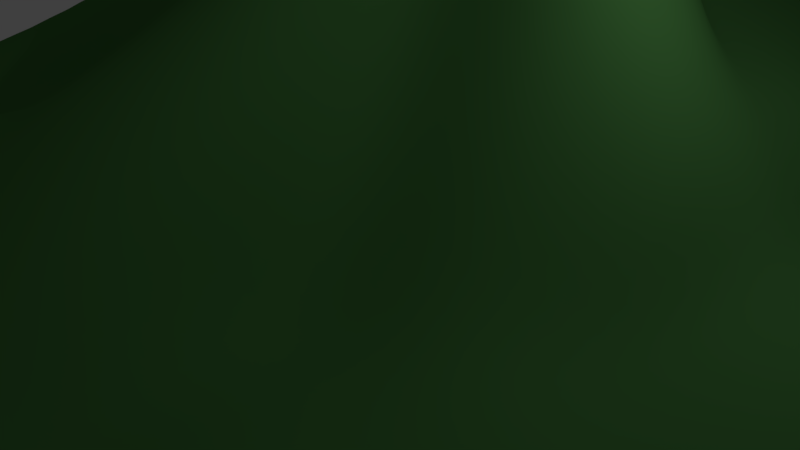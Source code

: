 # Source: bukit1.blend  (saved by Blender 2.78.0; exported with 4.5.12 LTS)
import bpy
from mathutils import Matrix  # noqa: F401  (used for matrix-valued properties, if any)

bpy.ops.wm.read_factory_settings(use_empty=True)
scene = bpy.context.scene
scene.name = 'Scene'

# ---- collections
col_collection_1 = bpy.data.collections.new('Collection 1'); scene.collection.children.link(col_collection_1)

# ---- materials (node trees are filled in below, after node groups)
mat_material_024 = bpy.data.materials.new('Material.024')
mat_material_024.alpha_threshold = 0.0
mat_material_024.use_transparent_shadow = False
mat_material_024.diffuse_color = (0.06972, 0.2203, 0.05687, 1.0)
mat_material_024.roughness = 0.5

# ---- material node trees

# ---- world
world_world = bpy.data.worlds.new('World'); scene.world = world_world
world_world.color = (0.05088, 0.05088, 0.05088)
world_world.use_sun_shadow = False
world_world.sun_shadow_jitter_overblur = 0.0
world_world.cycles.sampling_method = 'MANUAL'

# ---- cameras
cam_camera = bpy.data.cameras.new('Camera')
cam_camera.clip_end = 100.0
cam_camera.lens = 35.0
cam_camera.sensor_width = 32.0
cam_camera.sensor_height = 18.0
cam_camera.ortho_scale = 7.314
cam_camera.dof.focus_distance = 0.0
cam_camera.dof.aperture_fstop = 128.0

# ---- lights
light_lamp = bpy.data.lights.new('Lamp', 'POINT')
light_lamp.transmission_factor = 0.0
light_lamp.cutoff_distance = 30.0
light_lamp.energy = 100.0
light_lamp.shadow_buffer_clip_start = 1.001
light_lamp.shadow_soft_size = 0.1
light_lamp.shadow_maximum_resolution = 0.006
light_lamp.use_absolute_resolution = True

# ---- meshes
me_plane_003 = bpy.data.meshes.new('Plane.003')
me_plane_003.from_pydata([(-1.0, -1.001, -0.0001533), (1.0, -1.0, 0.0002747), (-1.0, 1.0, -0.001343), (1.0, 1.0, 0.0), (-1.0, 0.9048, -0.001526), (-1.0, 0.8095, -0.001657), (-1.0, 0.7143, -0.001607), (-1.0, 0.6192, -0.001269), (-1.001, 0.5247, -0.0002086), (-1.002, 0.4309, 0.0002452), (-1.003, 0.3361, 0.0001811), (-1.016, 0.2405, -0.0001389), (-1.058, 0.1443, -0.0009013), (-1.078, 0.04825, -0.0006071), (-1.076, -0.0487, -0.001707), (-1.077, -0.1467, -0.001405), (-1.057, -0.2445, -0.002012), (-1.026, -0.3422, -0.001375), (-1.013, -0.4352, -0.0008289), (-1.006, -0.5277, -0.0001168), (-1.003, -0.6217, -0.001427), (-1.002, -0.7167, -0.000841), (-1.001, -0.8116, -0.0005277), (-1.001, -0.9064, -0.0002522), (-0.9055, -1.002, -0.0002654), (-0.8106, -1.003, 0.001251), (-0.7158, -1.004, 0.00409), (-0.6208, -1.005, 0.007813), (-0.5253, -1.005, 0.007876), (-0.4295, -1.005, 0.005255), (-0.3338, -1.005, 0.00208), (-0.2388, -1.003, 0.0005417), (-0.1538, -1.001, 0.0001657), (-0.06498, -1.0, -0.0001414), (0.03056, -1.001, 8.104e-05), (0.1261, -1.001, -0.0001813), (0.2218, -1.001, 8.067e-05), (0.3177, -1.001, -0.0001193), (0.4133, -1.001, -4.712e-05), (0.5088, -1.001, -9.53e-05), (0.6107, -1.001, -0.0002629), (0.7155, -1.002, 6.207e-05), (0.8103, -1.001, 0.0002579), (0.905, -1.0, 4.697e-05), (1.0, -0.9048, 0.0004852), (1.0, -0.8096, 0.000593), (1.0, -0.7143, 0.0005041), (1.0, -0.6191, 0.0003058), (1.0, -0.5238, 9.967e-05), (1.0, -0.4286, 4.983e-05), (1.0, -0.3333, 0.0002404), (1.0, -0.2381, 0.0004872), (1.0, -0.1428, 0.0005939), (1.0, -0.04759, 0.0004426), (1.0, 0.04763, 0.0001806), (1.0, 0.1429, 2.236e-05), (1.0, 0.2381, 0.0), (1.0, 0.3333, 0.0), (1.0, 0.4286, 0.0), (1.0, 0.5238, 0.0), (1.0, 0.619, 0.0), (1.0, 0.7143, 0.0), (1.0, 0.8095, 0.0), (1.0, 0.9048, 0.0), (0.9048, 1.0, 0.0), (0.8095, 1.0, 0.0), (0.7143, 1.0, 0.0), (0.619, 1.0, 0.0), (0.5238, 1.0, 0.0), (0.4286, 1.0, 0.0), (0.3333, 1.0, 0.0), (0.2381, 1.0, 0.0), (0.1429, 1.0, -7.738e-06), (0.04762, 1.0, -2.181e-05), (-0.04761, 1.0, -6.81e-05), (-0.1428, 1.0, -0.0001973), (-0.2381, 1.0, -0.0004007), (-0.3333, 1.0, -0.0005952), (-0.4286, 1.0, -0.0007498), (-0.5238, 1.0, -0.0009072), (-0.619, 1.0, -0.001056), (-0.7143, 1.0, -0.001176), (-0.8095, 1.0, -0.001267), (-0.9048, 1.0, -0.001323), (-0.9059, -0.9074, 0.009062), (-0.9067, -0.8132, 0.01284), (-0.9085, -0.7192, 0.01645), (-0.911, -0.6248, 0.01688), (-0.9217, -0.5319, 0.02469), (-0.9617, -0.4386, 0.06318), (-0.9938, -0.3416, 0.09745), (-1.024, -0.2429, 0.1311), (-1.053, -0.1453, 0.1629), (-1.049, -0.04949, 0.1559), (-1.052, 0.04751, 0.1622), (-1.025, 0.1452, 0.1331), (-0.9781, 0.2441, 0.08648), (-0.9419, 0.346, 0.06088), (-0.9288, 0.4385, 0.042), (-0.9253, 0.5301, 0.03216), (-0.9161, 0.6213, 0.01472), (-0.9054, 0.7146, -0.0001637), (-0.9048, 0.8096, -0.001433), (-0.9048, 0.9048, -0.001493), (-0.8115, -0.9093, 0.01757), (-0.8128, -0.816, 0.02592), (-0.8158, -0.7223, 0.0317), (-0.8293, -0.6258, 0.04347), (-0.8651, -0.5306, 0.07599), (-0.9261, -0.4348, 0.1356), (-0.9744, -0.3345, 0.1919), (-0.9913, -0.2368, 0.2135), (-1.013, -0.1409, 0.2385), (-0.9997, -0.04784, 0.219), (-1.011, 0.04982, 0.2319), (-0.9842, 0.148, 0.2019), (-0.9547, 0.2463, 0.174), (-0.897, 0.3492, 0.1222), (-0.8671, 0.4454, 0.09086), (-0.8628, 0.5353, 0.0771), (-0.8475, 0.6268, 0.05501), (-0.821, 0.7174, 0.01858), (-0.8096, 0.8097, -0.0009842), (-0.8095, 0.9048, -0.00137), (-0.7181, -0.9119, 0.03167), (-0.7299, -0.8163, 0.05539), (-0.7401, -0.7197, 0.0674), (-0.7638, -0.6226, 0.09797), (-0.8101, -0.5228, 0.1497), (-0.875, -0.4248, 0.2202), (-0.9265, -0.3343, 0.2666), (-0.9467, -0.2347, 0.2896), (-0.9343, -0.1403, 0.2775), (-0.912, -0.04947, 0.2435), (-0.9318, 0.05047, 0.2599), (-0.9343, 0.149, 0.2571), (-0.8962, 0.2474, 0.2181), (-0.8269, 0.3504, 0.1535), (-0.7885, 0.4484, 0.1169), (-0.7849, 0.5388, 0.1044), (-0.766, 0.6297, 0.07593), (-0.7325, 0.7189, 0.02934), (-0.7145, 0.8104, 0.001995), (-0.7143, 0.9048, -0.001174), (-0.634, -0.9121, 0.05648), (-0.6659, -0.8128, 0.1056), (-0.7095, -0.7191, 0.1651), (-0.7299, -0.6263, 0.2004), (-0.7319, -0.5232, 0.2336), (-0.7882, -0.4199, 0.2978), (-0.8695, -0.3431, 0.3563), (-0.8945, -0.2536, 0.3687), (-0.8777, -0.1588, 0.3415), (-0.8475, -0.06424, 0.2983), (-0.8414, 0.0494, 0.2721), (-0.8417, 0.1511, 0.2644), (-0.8021, 0.2506, 0.2258), (-0.7312, 0.3532, 0.161), (-0.6922, 0.4513, 0.1263), (-0.6896, 0.5411, 0.1116), (-0.6709, 0.6317, 0.08293), (-0.6373, 0.7196, 0.03225), (-0.6195, 0.8112, 0.00508), (-0.6191, 0.9048, -0.0009178), (-0.5452, -0.9122, 0.06937), (-0.606, -0.8138, 0.1581), (-0.6819, -0.7198, 0.2568), (-0.7136, -0.6252, 0.3236), (-0.7146, -0.5283, 0.3558), (-0.7322, -0.4409, 0.3813), (-0.8265, -0.3695, 0.448), (-0.8654, -0.2876, 0.4694), (-0.8599, -0.1906, 0.4453), (-0.8083, -0.09098, 0.3696), (-0.7695, 0.03894, 0.3059), (-0.7452, 0.1514, 0.2747), (-0.7048, 0.2521, 0.2344), (-0.6353, 0.3596, 0.1761), (-0.5959, 0.4555, 0.1368), (-0.5936, 0.5433, 0.1192), (-0.5755, 0.633, 0.08752), (-0.542, 0.722, 0.04027), (-0.5242, 0.8112, 0.005406), (-0.5238, 0.9049, -0.0006799), (-0.4487, -0.9111, 0.06168), (-0.52, -0.8166, 0.1723), (-0.6185, -0.7264, 0.309), (-0.665, -0.6365, 0.3956), (-0.6796, -0.5514, 0.4447), (-0.7164, -0.4683, 0.4903), (-0.7753, -0.3929, 0.5304), (-0.8107, -0.3094, 0.5482), (-0.8103, -0.2106, 0.5262), (-0.7693, -0.09922, 0.4561), (-0.7282, 0.0132, 0.3839), (-0.6536, 0.1282, 0.2857), (-0.5924, 0.2379, 0.2386), (-0.5323, 0.3624, 0.198), (-0.4932, 0.4561, 0.1334), (-0.493, 0.5381, 0.1137), (-0.4783, 0.63, 0.08899), (-0.446, 0.7226, 0.04286), (-0.4285, 0.8114, 0.006187), (-0.4286, 0.9049, -0.0004792), (-0.3521, -0.9094, 0.04961), (-0.4224, -0.8146, 0.1609), (-0.525, -0.7327, 0.3204), (-0.5743, -0.6492, 0.4238), (-0.5895, -0.5683, 0.4873), (-0.6298, -0.4803, 0.5423), (-0.6908, -0.4041, 0.591), (-0.7256, -0.3184, 0.6131), (-0.7266, -0.2162, 0.5949), (-0.7184, -0.1148, 0.5483), (-0.6664, 0.005626, 0.4579), (-0.5604, 0.1161, 0.3024), (-0.4827, 0.2209, 0.2385), (-0.4318, 0.3596, 0.2066), (-0.3956, 0.452, 0.1174), (-0.397, 0.5208, 0.08523), (-0.383, 0.6208, 0.07786), (-0.3504, 0.722, 0.04188), (-0.333, 0.8112, 0.00657), (-0.3333, 0.9049, -0.0001554), (-0.2493, -0.9081, 0.02946), (-0.3065, -0.8157, 0.1193), (-0.4, -0.7317, 0.2679), (-0.4758, -0.6503, 0.4178), (-0.4836, -0.5641, 0.4728), (-0.523, -0.462, 0.5264), (-0.586, -0.3943, 0.5914), (-0.6251, -0.3194, 0.6461), (-0.6289, -0.218, 0.6474), (-0.6204, -0.1127, 0.6042), (-0.5655, 0.01413, 0.5103), (-0.4745, 0.1478, 0.3727), (-0.4025, 0.2402, 0.2692), (-0.3394, 0.3746, 0.2149), (-0.3069, 0.4494, 0.1093), (-0.3101, 0.515, 0.07642), (-0.2905, 0.6189, 0.07576), (-0.2551, 0.7206, 0.03818), (-0.2378, 0.8104, 0.003871), (-0.238, 0.9049, 0.0002839), (-0.1799, -0.902, 0.05951), (-0.2102, -0.8085, 0.1069), (-0.2599, -0.724, 0.188), (-0.3242, -0.6374, 0.3084), (-0.371, -0.5471, 0.4073), (-0.4127, -0.4663, 0.5004), (-0.4872, -0.3833, 0.5711), (-0.518, -0.3124, 0.6319), (-0.5142, -0.2109, 0.6508), (-0.505, -0.1048, 0.6223), (-0.4545, 0.02566, 0.55), (-0.3811, 0.1832, 0.4629), (-0.3146, 0.2867, 0.3279), (-0.244, 0.382, 0.2154), (-0.2163, 0.4489, 0.1127), (-0.22, 0.5232, 0.08887), (-0.1953, 0.6248, 0.07927), (-0.1599, 0.7193, 0.03444), (-0.1426, 0.8102, 0.003512), (-0.1428, 0.9049, 0.0006545), (-0.09795, -0.9001, 0.07978), (-0.1162, -0.8045, 0.1126), (-0.1515, -0.7156, 0.1665), (-0.2233, -0.6293, 0.2697), (-0.2636, -0.5369, 0.354), (-0.2967, -0.4597, 0.4498), (-0.3704, -0.3899, 0.5689), (-0.404, -0.3051, 0.6273), (-0.3938, -0.1981, 0.6435), (-0.3868, -0.09298, 0.629), (-0.3455, 0.0339, 0.5686), (-0.2315, 0.1925, 0.4392), (-0.1852, 0.2954, 0.3006), (-0.1359, 0.3688, 0.1694), (-0.1097, 0.4246, 0.05544), (-0.1009, 0.5298, 0.08025), (-0.08392, 0.6274, 0.06397), (-0.05791, 0.7177, 0.02424), (-0.04734, 0.8101, 0.003358), (-0.04755, 0.9049, 0.0007103), (-0.002312, -0.9007, 0.08317), (-0.01913, -0.8045, 0.1135), (-0.05566, -0.7149, 0.1668), (-0.127, -0.625, 0.2537), (-0.1646, -0.5312, 0.3193), (-0.1801, -0.4396, 0.3792), (-0.2237, -0.3672, 0.4949), (-0.2457, -0.2731, 0.5736), (-0.2422, -0.1651, 0.5973), (-0.2033, -0.07088, 0.3401), (-0.1772, 0.006652, 0.2634), (-0.0948, 0.1256, 0.1972), (-0.02447, 0.2355, 0.1013), (-0.01981, 0.3333, 0.04307), (-0.008566, 0.4176, 0.0349), (0.03152, 0.5291, 0.0397), (0.03766, 0.6225, 0.0261), (0.04753, 0.7153, 0.006995), (0.04781, 0.8099, 0.002381), (0.04766, 0.9048, 0.0004533), (0.09328, -0.9008, 0.08593), (0.07658, -0.8042, 0.117), (0.05495, -0.7133, 0.1564), (0.0007436, -0.6248, 0.232), (-0.02614, -0.5289, 0.2763), (-0.03721, -0.4085, 0.2473), (-0.04876, -0.3149, 0.2575), (-0.02722, -0.2242, 0.3558), (-0.03448, -0.1203, 0.369), (0.01602, -0.03506, 0.2584), (0.1037, 0.03677, 0.06822), (0.08999, 0.1035, 0.0005201), (0.1024, 0.2089, 0.007842), (0.117, 0.3294, 0.03), (0.1333, 0.4321, 0.02999), (0.1435, 0.5256, 0.01254), (0.1436, 0.6201, 0.007201), (0.1431, 0.7148, 0.003273), (0.1429, 0.8097, 0.001013), (0.1429, 0.9048, 0.0001769), (0.1891, -0.9008, 0.09003), (0.1725, -0.8039, 0.1219), (0.1759, -0.7122, 0.1522), (0.1579, -0.6163, 0.1888), (0.1328, -0.5051, 0.1711), (0.114, -0.4091, 0.1345), (0.117, -0.3232, 0.1704), (0.1612, -0.2188, 0.2616), (0.1636, -0.1182, 0.2553), (0.1956, -0.02544, 0.181), (0.2104, 0.04288, 0.05658), (0.2216, 0.1247, 0.01393), (0.232, 0.2303, 0.01335), (0.2401, 0.3351, 0.01563), (0.2395, 0.43, 0.01026), (0.2388, 0.5246, 0.005863), (0.2384, 0.6194, 0.002735), (0.2382, 0.7144, 0.001011), (0.2381, 0.8096, 0.000255), (0.2381, 0.9048, 2.527e-05), (0.285, -0.9009, 0.09569), (0.2686, -0.8038, 0.1278), (0.2734, -0.7087, 0.1545), (0.2735, -0.6061, 0.1466), (0.2662, -0.5125, 0.1234), (0.2623, -0.4234, 0.1419), (0.2792, -0.3227, 0.187), (0.3081, -0.2191, 0.1791), (0.3094, -0.121, 0.1776), (0.3139, -0.02911, 0.1363), (0.3229, 0.05041, 0.05625), (0.3305, 0.1295, 0.003898), (0.3354, 0.2394, 0.01793), (0.3347, 0.3345, 0.009689), (0.334, 0.4292, 0.004578), (0.3336, 0.5241, 0.001878), (0.3334, 0.6191, 0.0006335), (0.3333, 0.7143, 0.0001361), (0.3333, 0.8095, 9.744e-06), (0.3333, 0.9048, 0.0), (0.3807, -0.9006, 0.09876), (0.3644, -0.8032, 0.1317), (0.3676, -0.7076, 0.1545), (0.3637, -0.608, 0.1473), (0.3602, -0.5169, 0.1414), (0.3666, -0.424, 0.1579), (0.3751, -0.3196, 0.1732), (0.394, -0.2242, 0.1375), (0.4277, -0.1328, 0.1068), (0.4316, -0.03675, 0.0908), (0.4296, 0.05245, 0.03487), (0.4213, 0.134, -0.008369), (0.43, 0.2383, 0.01137), (0.4292, 0.3339, 0.004901), (0.4288, 0.4287, 0.001413), (0.4286, 0.5239, 0.0003177), (0.4286, 0.6191, 3.881e-05), (0.4286, 0.7143, 4.182e-07), (0.4286, 0.8095, 0.0), (0.4286, 0.9048, 0.0), (0.4761, -0.9003, 0.0999), (0.4598, -0.8024, 0.1329), (0.4623, -0.7076, 0.1477), (0.4619, -0.6118, 0.1526), (0.4641, -0.5162, 0.1639), (0.467, -0.4183, 0.166), (0.4635, -0.3187, 0.1325), (0.4725, -0.2392, 0.06762), (0.5117, -0.1412, 0.07085), (0.5321, -0.04212, 0.05317), (0.5272, 0.05003, 0.02775), (0.5249, 0.144, 0.01586), (0.5247, 0.2388, 0.007652), (0.5241, 0.3335, 0.001997), (0.5238, 0.4286, 0.0002472), (0.5238, 0.5238, 5.588e-06), (0.5238, 0.619, 0.0), (0.5238, 0.7143, 0.0), (0.5238, 0.8095, 0.0), (0.5238, 0.9048, 0.0), (0.5851, -0.9023, 0.0833), (0.5741, -0.8051, 0.1164), (0.5564, -0.7065, 0.1388), (0.5587, -0.6103, 0.1495), (0.5598, -0.514, 0.153), (0.5592, -0.417, 0.1453), (0.5659, -0.3233, 0.08319), (0.5689, -0.2412, 0.05554), (0.6143, -0.1375, 0.05855), (0.6227, -0.04511, 0.02912), (0.6209, 0.04901, 0.01805), (0.6201, 0.1437, 0.01084), (0.6194, 0.2384, 0.00369), (0.6191, 0.3334, 0.0006211), (0.619, 0.4286, 1.746e-05), (0.619, 0.5238, 0.0), (0.619, 0.619, 0.0), (0.619, 0.7143, 0.0), (0.619, 0.8095, 0.0), (0.619, 0.9048, 0.0), (0.7061, -0.9059, 0.04359), (0.6821, -0.8066, 0.09156), (0.6697, -0.7086, 0.1153), (0.6708, -0.6125, 0.1191), (0.6712, -0.5161, 0.1184), (0.6645, -0.4182, 0.09236), (0.6699, -0.3337, 0.05449), (0.7085, -0.2345, 0.0537), (0.7159, -0.1413, 0.02046), (0.7156, -0.04662, 0.01395), (0.7153, 0.0484, 0.01076), (0.7148, 0.1432, 0.005164), (0.7144, 0.2382, 0.001345), (0.7143, 0.3333, 0.0001046), (0.7143, 0.4286, 0.0), (0.7143, 0.5238, 0.0), (0.7143, 0.619, 0.0), (0.7143, 0.7143, 0.0), (0.7143, 0.8095, 0.0), (0.7143, 0.9048, 0.0), (0.8102, -0.906, 0.01475), (0.8014, -0.8095, 0.03955), (0.7963, -0.7129, 0.05689), (0.7977, -0.617, 0.06262), (0.7982, -0.5206, 0.06264), (0.7972, -0.4244, 0.05716), (0.8024, -0.3301, 0.04112), (0.8095, -0.2375, 0.007708), (0.8102, -0.1423, 0.007792), (0.8101, -0.04713, 0.007141), (0.8099, 0.04794, 0.004669), (0.8097, 0.143, 0.001742), (0.8095, 0.2381, 0.0002859), (0.8095, 0.3333, 2.76e-06), (0.8095, 0.4286, 0.0), (0.8095, 0.5238, 0.0), (0.8095, 0.619, 0.0), (0.8095, 0.7143, 0.0), (0.8095, 0.8095, 0.0), (0.8095, 0.9048, 0.0), (0.9051, -0.9051, 0.003674), (0.9052, -0.8099, 0.004705), (0.906, -0.7146, 0.009044), (0.9069, -0.6191, 0.01304), (0.9075, -0.5235, 0.01588), (0.906, -0.4283, 0.007427), (0.9049, -0.3332, 0.00137), (0.905, -0.2379, 0.002506), (0.905, -0.1427, 0.002957), (0.905, -0.04746, 0.002442), (0.9049, 0.0477, 0.001262), (0.9048, 0.1429, 0.0003488), (0.9048, 0.2381, 1.94e-05), (0.9048, 0.3333, 0.0), (0.9048, 0.4286, 0.0), (0.9048, 0.5238, 0.0), (0.9048, 0.619, 0.0), (0.9048, 0.7143, 0.0), (0.9048, 0.8095, 0.0), (0.9048, 0.9048, 0.0)], [], [(483, 63, 3, 64), (4, 103, 83, 2), (103, 123, 82, 83), (123, 143, 81, 82), (143, 163, 80, 81), (163, 183, 79, 80), (183, 203, 78, 79), (203, 223, 77, 78), (223, 243, 76, 77), (243, 263, 75, 76), (263, 283, 74, 75), (283, 303, 73, 74), (303, 323, 72, 73), (323, 343, 71, 72), (343, 363, 70, 71), (363, 383, 69, 70), (383, 403, 68, 69), (403, 423, 67, 68), (423, 443, 66, 67), (443, 463, 65, 66), (463, 483, 64, 65), (0, 24, 84, 23), (23, 84, 85, 22), (22, 85, 86, 21), (21, 86, 87, 20), (20, 87, 88, 19), (19, 88, 89, 18), (18, 89, 90, 17), (17, 90, 91, 16), (16, 91, 92, 15), (15, 92, 93, 14), (14, 93, 94, 13), (13, 94, 95, 12), (12, 95, 96, 11), (11, 96, 97, 10), (10, 97, 98, 9), (9, 98, 99, 8), (8, 99, 100, 7), (7, 100, 101, 6), (6, 101, 102, 5), (5, 102, 103, 4), (24, 25, 104, 84), (84, 104, 105, 85), (85, 105, 106, 86), (86, 106, 107, 87), (87, 107, 108, 88), (88, 108, 109, 89), (89, 109, 110, 90), (90, 110, 111, 91), (91, 111, 112, 92), (92, 112, 113, 93), (93, 113, 114, 94), (94, 114, 115, 95), (95, 115, 116, 96), (96, 116, 117, 97), (97, 117, 118, 98), (98, 118, 119, 99), (99, 119, 120, 100), (100, 120, 121, 101), (101, 121, 122, 102), (102, 122, 123, 103), (25, 26, 124, 104), (104, 124, 125, 105), (105, 125, 126, 106), (106, 126, 127, 107), (107, 127, 128, 108), (108, 128, 129, 109), (109, 129, 130, 110), (110, 130, 131, 111), (111, 131, 132, 112), (112, 132, 133, 113), (113, 133, 134, 114), (114, 134, 135, 115), (115, 135, 136, 116), (116, 136, 137, 117), (117, 137, 138, 118), (118, 138, 139, 119), (119, 139, 140, 120), (120, 140, 141, 121), (121, 141, 142, 122), (122, 142, 143, 123), (26, 27, 144, 124), (124, 144, 145, 125), (125, 145, 146, 126), (126, 146, 147, 127), (127, 147, 148, 128), (128, 148, 149, 129), (129, 149, 150, 130), (130, 150, 151, 131), (131, 151, 152, 132), (132, 152, 153, 133), (133, 153, 154, 134), (134, 154, 155, 135), (135, 155, 156, 136), (136, 156, 157, 137), (137, 157, 158, 138), (138, 158, 159, 139), (139, 159, 160, 140), (140, 160, 161, 141), (141, 161, 162, 142), (142, 162, 163, 143), (27, 28, 164, 144), (144, 164, 165, 145), (145, 165, 166, 146), (146, 166, 167, 147), (147, 167, 168, 148), (148, 168, 169, 149), (149, 169, 170, 150), (150, 170, 171, 151), (151, 171, 172, 152), (152, 172, 173, 153), (153, 173, 174, 154), (154, 174, 175, 155), (155, 175, 176, 156), (156, 176, 177, 157), (157, 177, 178, 158), (158, 178, 179, 159), (159, 179, 180, 160), (160, 180, 181, 161), (161, 181, 182, 162), (162, 182, 183, 163), (28, 29, 184, 164), (164, 184, 185, 165), (165, 185, 186, 166), (166, 186, 187, 167), (167, 187, 188, 168), (168, 188, 189, 169), (169, 189, 190, 170), (170, 190, 191, 171), (171, 191, 192, 172), (172, 192, 193, 173), (173, 193, 194, 174), (174, 194, 195, 175), (175, 195, 196, 176), (176, 196, 197, 177), (177, 197, 198, 178), (178, 198, 199, 179), (179, 199, 200, 180), (180, 200, 201, 181), (181, 201, 202, 182), (182, 202, 203, 183), (29, 30, 204, 184), (184, 204, 205, 185), (185, 205, 206, 186), (186, 206, 207, 187), (187, 207, 208, 188), (188, 208, 209, 189), (189, 209, 210, 190), (190, 210, 211, 191), (191, 211, 212, 192), (192, 212, 213, 193), (193, 213, 214, 194), (194, 214, 215, 195), (195, 215, 216, 196), (196, 216, 217, 197), (197, 217, 218, 198), (198, 218, 219, 199), (199, 219, 220, 200), (200, 220, 221, 201), (201, 221, 222, 202), (202, 222, 223, 203), (30, 31, 224, 204), (204, 224, 225, 205), (205, 225, 226, 206), (206, 226, 227, 207), (207, 227, 228, 208), (208, 228, 229, 209), (209, 229, 230, 210), (210, 230, 231, 211), (211, 231, 232, 212), (212, 232, 233, 213), (213, 233, 234, 214), (214, 234, 235, 215), (215, 235, 236, 216), (216, 236, 237, 217), (217, 237, 238, 218), (218, 238, 239, 219), (219, 239, 240, 220), (220, 240, 241, 221), (221, 241, 242, 222), (222, 242, 243, 223), (31, 32, 244, 224), (224, 244, 245, 225), (225, 245, 246, 226), (226, 246, 247, 227), (227, 247, 248, 228), (228, 248, 249, 229), (229, 249, 250, 230), (230, 250, 251, 231), (231, 251, 252, 232), (232, 252, 253, 233), (233, 253, 254, 234), (234, 254, 255, 235), (235, 255, 256, 236), (236, 256, 257, 237), (237, 257, 258, 238), (238, 258, 259, 239), (239, 259, 260, 240), (240, 260, 261, 241), (241, 261, 262, 242), (242, 262, 263, 243), (32, 33, 264, 244), (244, 264, 265, 245), (245, 265, 266, 246), (246, 266, 267, 247), (247, 267, 268, 248), (248, 268, 269, 249), (249, 269, 270, 250), (250, 270, 271, 251), (251, 271, 272, 252), (252, 272, 273, 253), (253, 273, 274, 254), (254, 274, 275, 255), (255, 275, 276, 256), (256, 276, 277, 257), (257, 277, 278, 258), (258, 278, 279, 259), (259, 279, 280, 260), (260, 280, 281, 261), (261, 281, 282, 262), (262, 282, 283, 263), (33, 34, 284, 264), (264, 284, 285, 265), (265, 285, 286, 266), (266, 286, 287, 267), (267, 287, 288, 268), (268, 288, 289, 269), (269, 289, 290, 270), (270, 290, 291, 271), (271, 291, 292, 272), (272, 292, 293, 273), (273, 293, 294, 274), (274, 294, 295, 275), (275, 295, 296, 276), (276, 296, 297, 277), (277, 297, 298, 278), (278, 298, 299, 279), (279, 299, 300, 280), (280, 300, 301, 281), (281, 301, 302, 282), (282, 302, 303, 283), (34, 35, 304, 284), (284, 304, 305, 285), (285, 305, 306, 286), (286, 306, 307, 287), (287, 307, 308, 288), (288, 308, 309, 289), (289, 309, 310, 290), (290, 310, 311, 291), (291, 311, 312, 292), (292, 312, 313, 293), (293, 313, 314, 294), (294, 314, 315, 295), (295, 315, 316, 296), (296, 316, 317, 297), (297, 317, 318, 298), (298, 318, 319, 299), (299, 319, 320, 300), (300, 320, 321, 301), (301, 321, 322, 302), (302, 322, 323, 303), (35, 36, 324, 304), (304, 324, 325, 305), (305, 325, 326, 306), (306, 326, 327, 307), (307, 327, 328, 308), (308, 328, 329, 309), (309, 329, 330, 310), (310, 330, 331, 311), (311, 331, 332, 312), (312, 332, 333, 313), (313, 333, 334, 314), (314, 334, 335, 315), (315, 335, 336, 316), (316, 336, 337, 317), (317, 337, 338, 318), (318, 338, 339, 319), (319, 339, 340, 320), (320, 340, 341, 321), (321, 341, 342, 322), (322, 342, 343, 323), (36, 37, 344, 324), (324, 344, 345, 325), (325, 345, 346, 326), (326, 346, 347, 327), (327, 347, 348, 328), (328, 348, 349, 329), (329, 349, 350, 330), (330, 350, 351, 331), (331, 351, 352, 332), (332, 352, 353, 333), (333, 353, 354, 334), (334, 354, 355, 335), (335, 355, 356, 336), (336, 356, 357, 337), (337, 357, 358, 338), (338, 358, 359, 339), (339, 359, 360, 340), (340, 360, 361, 341), (341, 361, 362, 342), (342, 362, 363, 343), (37, 38, 364, 344), (344, 364, 365, 345), (345, 365, 366, 346), (346, 366, 367, 347), (347, 367, 368, 348), (348, 368, 369, 349), (349, 369, 370, 350), (350, 370, 371, 351), (351, 371, 372, 352), (352, 372, 373, 353), (353, 373, 374, 354), (354, 374, 375, 355), (355, 375, 376, 356), (356, 376, 377, 357), (357, 377, 378, 358), (358, 378, 379, 359), (359, 379, 380, 360), (360, 380, 381, 361), (361, 381, 382, 362), (362, 382, 383, 363), (38, 39, 384, 364), (364, 384, 385, 365), (365, 385, 386, 366), (366, 386, 387, 367), (367, 387, 388, 368), (368, 388, 389, 369), (369, 389, 390, 370), (370, 390, 391, 371), (371, 391, 392, 372), (372, 392, 393, 373), (373, 393, 394, 374), (374, 394, 395, 375), (375, 395, 396, 376), (376, 396, 397, 377), (377, 397, 398, 378), (378, 398, 399, 379), (379, 399, 400, 380), (380, 400, 401, 381), (381, 401, 402, 382), (382, 402, 403, 383), (39, 40, 404, 384), (384, 404, 405, 385), (385, 405, 406, 386), (386, 406, 407, 387), (387, 407, 408, 388), (388, 408, 409, 389), (389, 409, 410, 390), (390, 410, 411, 391), (391, 411, 412, 392), (392, 412, 413, 393), (393, 413, 414, 394), (394, 414, 415, 395), (395, 415, 416, 396), (396, 416, 417, 397), (397, 417, 418, 398), (398, 418, 419, 399), (399, 419, 420, 400), (400, 420, 421, 401), (401, 421, 422, 402), (402, 422, 423, 403), (40, 41, 424, 404), (404, 424, 425, 405), (405, 425, 426, 406), (406, 426, 427, 407), (407, 427, 428, 408), (408, 428, 429, 409), (409, 429, 430, 410), (410, 430, 431, 411), (411, 431, 432, 412), (412, 432, 433, 413), (413, 433, 434, 414), (414, 434, 435, 415), (415, 435, 436, 416), (416, 436, 437, 417), (417, 437, 438, 418), (418, 438, 439, 419), (419, 439, 440, 420), (420, 440, 441, 421), (421, 441, 442, 422), (422, 442, 443, 423), (41, 42, 444, 424), (424, 444, 445, 425), (425, 445, 446, 426), (426, 446, 447, 427), (427, 447, 448, 428), (428, 448, 449, 429), (429, 449, 450, 430), (430, 450, 451, 431), (431, 451, 452, 432), (432, 452, 453, 433), (433, 453, 454, 434), (434, 454, 455, 435), (435, 455, 456, 436), (436, 456, 457, 437), (437, 457, 458, 438), (438, 458, 459, 439), (439, 459, 460, 440), (440, 460, 461, 441), (441, 461, 462, 442), (442, 462, 463, 443), (42, 43, 464, 444), (444, 464, 465, 445), (445, 465, 466, 446), (446, 466, 467, 447), (447, 467, 468, 448), (448, 468, 469, 449), (449, 469, 470, 450), (450, 470, 471, 451), (451, 471, 472, 452), (452, 472, 473, 453), (453, 473, 474, 454), (454, 474, 475, 455), (455, 475, 476, 456), (456, 476, 477, 457), (457, 477, 478, 458), (458, 478, 479, 459), (459, 479, 480, 460), (460, 480, 481, 461), (461, 481, 482, 462), (462, 482, 483, 463), (43, 1, 44, 464), (464, 44, 45, 465), (465, 45, 46, 466), (466, 46, 47, 467), (467, 47, 48, 468), (468, 48, 49, 469), (469, 49, 50, 470), (470, 50, 51, 471), (471, 51, 52, 472), (472, 52, 53, 473), (473, 53, 54, 474), (474, 54, 55, 475), (475, 55, 56, 476), (476, 56, 57, 477), (477, 57, 58, 478), (478, 58, 59, 479), (479, 59, 60, 480), (480, 60, 61, 481), (481, 61, 62, 482), (482, 62, 63, 483)])
me_plane_003.polygons.foreach_set('use_smooth', [True] * 441)
me_plane_003.materials.append(mat_material_024)
me_plane_003.use_remesh_preserve_volume = False
me_plane_003.use_remesh_preserve_attributes = False
me_plane_003.use_mirror_vertex_groups = False
me_plane_003.update()

# ---- objects
ob_lamp = bpy.data.objects.new('Lamp', light_lamp)
ob_camera = bpy.data.objects.new('Camera', cam_camera)
ob_plane_002 = bpy.data.objects.new('Plane.002', me_plane_003)

# ---- transforms, parenting, visibility, modifiers, constraints
ob_lamp.location = (4.076, 1.005, 5.904)
ob_lamp.rotation_euler = (0.6503, 0.05522, 1.866)
ob_lamp.lock_rotations_4d = False
ob_lamp.empty_display_type = 'ARROWS'
ob_lamp.color = (0.0, 0.0, 0.0, 0.0)
ob_lamp.lineart.crease_threshold = 0.0
ob_camera.location = (7.481, -6.508, 5.344)
ob_camera.rotation_euler = (1.109, 0.0, 0.8149)
ob_camera.lock_rotations_4d = False
ob_camera.empty_display_type = 'ARROWS'
ob_camera.color = (0.0, 0.0, 0.0, 0.0)
ob_camera.display_type = 'WIRE'
ob_camera.lineart.crease_threshold = 0.0
ob_plane_002.location = (-0.1036, -0.6158, -6.416e-08)
ob_plane_002.rotation_euler = (0.0, -0.0, -1.571)
ob_plane_002.scale = (10.0, 10.0, 10.0)
ob_plane_002.lineart.crease_threshold = 0.0
_m = ob_plane_002.modifiers.new('Subsurf', 'SUBSURF')
_m.uv_smooth = 'PRESERVE_CORNERS'
_m.quality = 2
_m.show_only_control_edges = False

# ---- collection membership
col_collection_1.objects.link(ob_lamp)
col_collection_1.objects.link(ob_camera)
col_collection_1.objects.link(ob_plane_002)

# ---- scene / render settings (as saved in the file)
scene.camera = ob_camera
scene.frame_start = 1; scene.frame_end = 250; scene.frame_set(1)
scene.render.engine = 'BLENDER_EEVEE_NEXT'
scene.render.resolution_percentage = 50
scene.render.dither_intensity = 0.0
scene.cycles.use_denoising = False
scene.cycles.samples = 128
scene.cycles.sampling_pattern = 'TABULATED_SOBOL'
scene.cycles.light_sampling_threshold = 0.0
scene.cycles.use_adaptive_sampling = False
scene.cycles.use_light_tree = False
scene.cycles.blur_glossy = 0.0
scene.cycles.sample_clamp_indirect = 0.0
scene.view_settings.view_transform = 'Standard'
bpy.context.view_layer.update()
